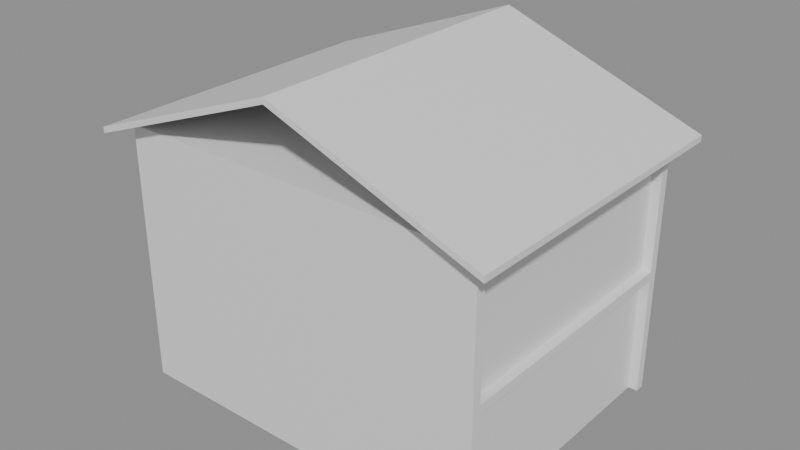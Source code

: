 # Source: e0360_after.blend  (saved by Blender 5.2.44; exported with 4.5.12 LTS)
import bpy
from mathutils import Matrix  # noqa: F401  (used for matrix-valued properties, if any)

bpy.ops.wm.read_factory_settings(use_empty=True)
scene = bpy.context.scene
scene.name = 'Scene'

# ---- materials (node trees are filled in below, after node groups)
mat_ladrillo_rojo = bpy.data.materials.new('Ladrillo_Rojo')
mat_hormigon = bpy.data.materials.new('Hormigon')
mat_teja = bpy.data.materials.new('Teja')

# ---- material node trees
mat_ladrillo_rojo.use_nodes = True; mat_ladrillo_rojo.node_tree.nodes.clear()
_N = mat_ladrillo_rojo.node_tree.nodes; _L = mat_ladrillo_rojo.node_tree.links
n0 = _N.new('ShaderNodeBsdfPrincipled'); n0.name = 'Principled BSDF'; n0.location = (-200, 100)
n0.inputs[3].default_value = 1.45
n0.inputs[10].default_value = 0.005
n1 = _N.new('ShaderNodeOutputMaterial'); n1.name = 'Material Output'; n1.location = (200, 100)
_L.new(n0.outputs[0], n1.inputs[0])
n1.is_active_output = True
mat_hormigon.use_nodes = True; mat_hormigon.node_tree.nodes.clear()
_N = mat_hormigon.node_tree.nodes; _L = mat_hormigon.node_tree.links
n0 = _N.new('ShaderNodeBsdfPrincipled'); n0.name = 'Principled BSDF'; n0.location = (-200, 100)
n0.inputs[3].default_value = 1.45
n0.inputs[10].default_value = 0.005
n1 = _N.new('ShaderNodeOutputMaterial'); n1.name = 'Material Output'; n1.location = (200, 100)
_L.new(n0.outputs[0], n1.inputs[0])
n1.is_active_output = True
mat_teja.use_nodes = True; mat_teja.node_tree.nodes.clear()
_N = mat_teja.node_tree.nodes; _L = mat_teja.node_tree.links
n0 = _N.new('ShaderNodeBsdfPrincipled'); n0.name = 'Principled BSDF'; n0.location = (-200, 100)
n0.inputs[3].default_value = 1.45
n0.inputs[10].default_value = 0.005
n1 = _N.new('ShaderNodeOutputMaterial'); n1.name = 'Material Output'; n1.location = (200, 100)
_L.new(n0.outputs[0], n1.inputs[0])
n1.is_active_output = True

# ---- meshes
me_casa_familiar_p1_muro_sur_cuerpo_mesh = bpy.data.meshes.new('Casa_Familiar_P1_Muro_Sur_Cuerpo_mesh')
me_casa_familiar_p1_muro_sur_cuerpo_mesh.from_pydata([(0.0, 0.0, 0.0), (8.0, 0.0, 0.0), (8.0, 0.2, 0.0), (0.0, 0.2, 0.0), (0.0, 0.0, 2.6), (8.0, 0.0, 2.6), (8.0, 0.2, 2.6), (0.0, 0.2, 2.6)], [], [(0, 1, 2, 3), (4, 5, 6, 7), (0, 1, 5, 4), (1, 2, 6, 5), (2, 3, 7, 6), (3, 0, 4, 7)])
me_casa_familiar_p1_muro_sur_cuerpo_mesh.materials.append(mat_ladrillo_rojo)
me_casa_familiar_p1_muro_sur_cuerpo_mesh.update()
me_casa_familiar_p1_muro_norte_cuerpo_mesh = bpy.data.meshes.new('Casa_Familiar_P1_Muro_Norte_Cuerpo_mesh')
me_casa_familiar_p1_muro_norte_cuerpo_mesh.from_pydata([(0.0, 0.0, 0.0), (8.0, 0.0, 0.0), (8.0, 0.2, 0.0), (0.0, 0.2, 0.0), (0.0, 0.0, 2.6), (8.0, 0.0, 2.6), (8.0, 0.2, 2.6), (0.0, 0.2, 2.6)], [], [(0, 1, 2, 3), (4, 5, 6, 7), (0, 1, 5, 4), (1, 2, 6, 5), (2, 3, 7, 6), (3, 0, 4, 7)])
me_casa_familiar_p1_muro_norte_cuerpo_mesh.materials.append(mat_ladrillo_rojo)
me_casa_familiar_p1_muro_norte_cuerpo_mesh.update()
me_casa_familiar_p1_muro_oeste_cuerpo_mesh = bpy.data.meshes.new('Casa_Familiar_P1_Muro_Oeste_Cuerpo_mesh')
me_casa_familiar_p1_muro_oeste_cuerpo_mesh.from_pydata([(0.0, 0.0, 0.0), (5.6, 0.0, 0.0), (5.6, 0.2, 0.0), (0.0, 0.2, 0.0), (0.0, 0.0, 2.6), (5.6, 0.0, 2.6), (5.6, 0.2, 2.6), (0.0, 0.2, 2.6)], [], [(0, 1, 2, 3), (4, 5, 6, 7), (0, 1, 5, 4), (1, 2, 6, 5), (2, 3, 7, 6), (3, 0, 4, 7)])
me_casa_familiar_p1_muro_oeste_cuerpo_mesh.materials.append(mat_ladrillo_rojo)
me_casa_familiar_p1_muro_oeste_cuerpo_mesh.update()
me_casa_familiar_p1_muro_este_cuerpo_mesh = bpy.data.meshes.new('Casa_Familiar_P1_Muro_Este_Cuerpo_mesh')
me_casa_familiar_p1_muro_este_cuerpo_mesh.from_pydata([(0.0, 0.0, 0.0), (5.6, 0.0, 0.0), (5.6, 0.2, 0.0), (0.0, 0.2, 0.0), (0.0, 0.0, 2.6), (5.6, 0.0, 2.6), (5.6, 0.2, 2.6), (0.0, 0.2, 2.6)], [], [(0, 1, 2, 3), (4, 5, 6, 7), (0, 1, 5, 4), (1, 2, 6, 5), (2, 3, 7, 6), (3, 0, 4, 7)])
me_casa_familiar_p1_muro_este_cuerpo_mesh.materials.append(mat_ladrillo_rojo)
me_casa_familiar_p1_muro_este_cuerpo_mesh.update()
me_casa_familiar_p1_losa_mesh = bpy.data.meshes.new('Casa_Familiar_P1_Losa_mesh')
me_casa_familiar_p1_losa_mesh.from_pydata([(0.0, 0.0, 0.0), (8.0, 0.0, 0.0), (8.0, 6.0, 0.0), (0.0, 6.0, 0.0), (0.0, 0.0, 0.2), (8.0, 0.0, 0.2), (8.0, 6.0, 0.2), (0.0, 6.0, 0.2)], [], [(0, 3, 2, 1), (4, 5, 6, 7), (1, 2, 6, 5), (3, 0, 4, 7), (2, 3, 7, 6), (0, 1, 5, 4)])
me_casa_familiar_p1_losa_mesh.materials.append(mat_hormigon)
me_casa_familiar_p1_losa_mesh.update()
me_casa_familiar_p2_muro_sur_cuerpo_mesh = bpy.data.meshes.new('Casa_Familiar_P2_Muro_Sur_Cuerpo_mesh')
me_casa_familiar_p2_muro_sur_cuerpo_mesh.from_pydata([(0.0, 0.0, 0.0), (8.0, 0.0, 0.0), (8.0, 0.2, 0.0), (0.0, 0.2, 0.0), (0.0, 0.0, 2.6), (8.0, 0.0, 2.6), (8.0, 0.2, 2.6), (0.0, 0.2, 2.6)], [], [(0, 1, 2, 3), (4, 5, 6, 7), (0, 1, 5, 4), (1, 2, 6, 5), (2, 3, 7, 6), (3, 0, 4, 7)])
me_casa_familiar_p2_muro_sur_cuerpo_mesh.materials.append(mat_ladrillo_rojo)
me_casa_familiar_p2_muro_sur_cuerpo_mesh.update()
me_casa_familiar_p2_muro_norte_cuerpo_mesh = bpy.data.meshes.new('Casa_Familiar_P2_Muro_Norte_Cuerpo_mesh')
me_casa_familiar_p2_muro_norte_cuerpo_mesh.from_pydata([(0.0, 0.0, 0.0), (8.0, 0.0, 0.0), (8.0, 0.2, 0.0), (0.0, 0.2, 0.0), (0.0, 0.0, 2.6), (8.0, 0.0, 2.6), (8.0, 0.2, 2.6), (0.0, 0.2, 2.6)], [], [(0, 1, 2, 3), (4, 5, 6, 7), (0, 1, 5, 4), (1, 2, 6, 5), (2, 3, 7, 6), (3, 0, 4, 7)])
me_casa_familiar_p2_muro_norte_cuerpo_mesh.materials.append(mat_ladrillo_rojo)
me_casa_familiar_p2_muro_norte_cuerpo_mesh.update()
me_casa_familiar_p2_muro_oeste_cuerpo_mesh = bpy.data.meshes.new('Casa_Familiar_P2_Muro_Oeste_Cuerpo_mesh')
me_casa_familiar_p2_muro_oeste_cuerpo_mesh.from_pydata([(0.0, 0.0, 0.0), (5.6, 0.0, 0.0), (5.6, 0.2, 0.0), (0.0, 0.2, 0.0), (0.0, 0.0, 2.6), (5.6, 0.0, 2.6), (5.6, 0.2, 2.6), (0.0, 0.2, 2.6)], [], [(0, 1, 2, 3), (4, 5, 6, 7), (0, 1, 5, 4), (1, 2, 6, 5), (2, 3, 7, 6), (3, 0, 4, 7)])
me_casa_familiar_p2_muro_oeste_cuerpo_mesh.materials.append(mat_ladrillo_rojo)
me_casa_familiar_p2_muro_oeste_cuerpo_mesh.update()
me_casa_familiar_p2_muro_este_cuerpo_mesh = bpy.data.meshes.new('Casa_Familiar_P2_Muro_Este_Cuerpo_mesh')
me_casa_familiar_p2_muro_este_cuerpo_mesh.from_pydata([(0.0, 0.0, 0.0), (5.6, 0.0, 0.0), (5.6, 0.2, 0.0), (0.0, 0.2, 0.0), (0.0, 0.0, 2.6), (5.6, 0.0, 2.6), (5.6, 0.2, 2.6), (0.0, 0.2, 2.6)], [], [(0, 1, 2, 3), (4, 5, 6, 7), (0, 1, 5, 4), (1, 2, 6, 5), (2, 3, 7, 6), (3, 0, 4, 7)])
me_casa_familiar_p2_muro_este_cuerpo_mesh.materials.append(mat_ladrillo_rojo)
me_casa_familiar_p2_muro_este_cuerpo_mesh.update()
me_casa_familiar_p2_losa_mesh = bpy.data.meshes.new('Casa_Familiar_P2_Losa_mesh')
me_casa_familiar_p2_losa_mesh.from_pydata([(0.0, 0.0, 0.0), (8.0, 0.0, 0.0), (8.0, 6.0, 0.0), (0.0, 6.0, 0.0), (0.0, 0.0, 0.2), (8.0, 0.0, 0.2), (8.0, 6.0, 0.2), (0.0, 6.0, 0.2)], [], [(0, 3, 2, 1), (4, 5, 6, 7), (1, 2, 6, 5), (3, 0, 4, 7), (2, 3, 7, 6), (0, 1, 5, 4)])
me_casa_familiar_p2_losa_mesh.materials.append(mat_hormigon)
me_casa_familiar_p2_losa_mesh.update()
me_casa_familiar_tejado_cuerpo_mesh = bpy.data.meshes.new('Casa_Familiar_Tejado_Cuerpo_mesh')
me_casa_familiar_tejado_cuerpo_mesh.from_pydata([(-0.4, -0.4, -0.15), (4.0, -0.4, 1.5), (8.4, -0.4, -0.15), (-0.4, 6.4, -0.15), (4.0, 6.4, 1.5), (8.4, 6.4, -0.15), (-0.4, -0.4, -0.02184), (4.0, -0.4, 1.628), (8.4, -0.4, -0.02184), (-0.4, 6.4, -0.02184), (4.0, 6.4, 1.628), (8.4, 6.4, -0.02184)], [], [(0, 1, 4, 3), (6, 7, 10, 9), (0, 3, 9, 6), (0, 6, 7, 1), (3, 4, 10, 9), (1, 2, 5, 4), (7, 8, 11, 10), (2, 8, 11, 5), (1, 7, 8, 2), (4, 5, 11, 10)])
me_casa_familiar_tejado_cuerpo_mesh.materials.append(mat_teja)
me_casa_familiar_tejado_cuerpo_mesh.update()

# ---- objects
ob_casa_familiar = bpy.data.objects.new('Casa_Familiar', None)
ob_casa_familiar_p1_muro_sur = bpy.data.objects.new('Casa_Familiar_P1_Muro_Sur', None)
ob_casa_familiar_p1_muro_sur_cuerpo = bpy.data.objects.new('Casa_Familiar_P1_Muro_Sur_Cuerpo', me_casa_familiar_p1_muro_sur_cuerpo_mesh)
ob_casa_familiar_p1_muro_norte = bpy.data.objects.new('Casa_Familiar_P1_Muro_Norte', None)
ob_casa_familiar_p1_muro_norte_cuerpo = bpy.data.objects.new('Casa_Familiar_P1_Muro_Norte_Cuerpo', me_casa_familiar_p1_muro_norte_cuerpo_mesh)
ob_casa_familiar_p1_muro_oeste = bpy.data.objects.new('Casa_Familiar_P1_Muro_Oeste', None)
ob_casa_familiar_p1_muro_oeste_cuerpo = bpy.data.objects.new('Casa_Familiar_P1_Muro_Oeste_Cuerpo', me_casa_familiar_p1_muro_oeste_cuerpo_mesh)
ob_casa_familiar_p1_muro_este = bpy.data.objects.new('Casa_Familiar_P1_Muro_Este', None)
ob_casa_familiar_p1_muro_este_cuerpo = bpy.data.objects.new('Casa_Familiar_P1_Muro_Este_Cuerpo', me_casa_familiar_p1_muro_este_cuerpo_mesh)
ob_casa_familiar_p1_losa_solido = bpy.data.objects.new('Casa_Familiar_P1_Losa_Solido', me_casa_familiar_p1_losa_mesh)
ob_casa_familiar_p1_losa = bpy.data.objects.new('Casa_Familiar_P1_Losa', None)
ob_casa_familiar_p2_muro_sur = bpy.data.objects.new('Casa_Familiar_P2_Muro_Sur', None)
ob_casa_familiar_p2_muro_sur_cuerpo = bpy.data.objects.new('Casa_Familiar_P2_Muro_Sur_Cuerpo', me_casa_familiar_p2_muro_sur_cuerpo_mesh)
ob_casa_familiar_p2_muro_norte = bpy.data.objects.new('Casa_Familiar_P2_Muro_Norte', None)
ob_casa_familiar_p2_muro_norte_cuerpo = bpy.data.objects.new('Casa_Familiar_P2_Muro_Norte_Cuerpo', me_casa_familiar_p2_muro_norte_cuerpo_mesh)
ob_casa_familiar_p2_muro_oeste = bpy.data.objects.new('Casa_Familiar_P2_Muro_Oeste', None)
ob_casa_familiar_p2_muro_oeste_cuerpo = bpy.data.objects.new('Casa_Familiar_P2_Muro_Oeste_Cuerpo', me_casa_familiar_p2_muro_oeste_cuerpo_mesh)
ob_casa_familiar_p2_muro_este = bpy.data.objects.new('Casa_Familiar_P2_Muro_Este', None)
ob_casa_familiar_p2_muro_este_cuerpo = bpy.data.objects.new('Casa_Familiar_P2_Muro_Este_Cuerpo', me_casa_familiar_p2_muro_este_cuerpo_mesh)
ob_casa_familiar_p2_losa_solido = bpy.data.objects.new('Casa_Familiar_P2_Losa_Solido', me_casa_familiar_p2_losa_mesh)
ob_casa_familiar_p2_losa = bpy.data.objects.new('Casa_Familiar_P2_Losa', None)
ob_casa_familiar_tejado = bpy.data.objects.new('Casa_Familiar_Tejado', None)
ob_casa_familiar_tejado_cuerpo = bpy.data.objects.new('Casa_Familiar_Tejado_Cuerpo', me_casa_familiar_tejado_cuerpo_mesh)

# ---- transforms, parenting, visibility, modifiers, constraints
ob_casa_familiar.location = (0.0, 0.0, 0.0)
ob_casa_familiar.empty_display_type = 'ARROWS'
ob_casa_familiar_p1_muro_sur.parent = ob_casa_familiar
ob_casa_familiar_p1_muro_sur.location = (0.0, 0.0, 0.0)
ob_casa_familiar_p1_muro_sur.empty_display_type = 'ARROWS'
ob_casa_familiar_p1_muro_sur_cuerpo.parent = ob_casa_familiar_p1_muro_sur
ob_casa_familiar_p1_muro_sur_cuerpo.location = (0.0, 0.0, 0.0)
ob_casa_familiar_p1_muro_norte.parent = ob_casa_familiar
ob_casa_familiar_p1_muro_norte.location = (0.0, 5.8, 0.0)
ob_casa_familiar_p1_muro_norte.empty_display_type = 'ARROWS'
ob_casa_familiar_p1_muro_norte_cuerpo.parent = ob_casa_familiar_p1_muro_norte
ob_casa_familiar_p1_muro_norte_cuerpo.location = (0.0, 0.0, 0.0)
ob_casa_familiar_p1_muro_oeste.parent = ob_casa_familiar
ob_casa_familiar_p1_muro_oeste.location = (0.0, 0.2, 0.0)
ob_casa_familiar_p1_muro_oeste.rotation_euler = (0.0, 0.0, 1.571)
ob_casa_familiar_p1_muro_oeste.empty_display_type = 'ARROWS'
ob_casa_familiar_p1_muro_oeste_cuerpo.parent = ob_casa_familiar_p1_muro_oeste
ob_casa_familiar_p1_muro_oeste_cuerpo.location = (0.0, 0.0, 0.0)
ob_casa_familiar_p1_muro_este.parent = ob_casa_familiar
ob_casa_familiar_p1_muro_este.location = (7.8, 0.2, 0.0)
ob_casa_familiar_p1_muro_este.rotation_euler = (0.0, 0.0, 1.571)
ob_casa_familiar_p1_muro_este.empty_display_type = 'ARROWS'
ob_casa_familiar_p1_muro_este_cuerpo.parent = ob_casa_familiar_p1_muro_este
ob_casa_familiar_p1_muro_este_cuerpo.location = (0.0, 0.0, 0.0)
ob_casa_familiar_p1_losa_solido.parent = ob_casa_familiar_p1_losa
ob_casa_familiar_p1_losa_solido.location = (0.0, 0.0, 0.0)
ob_casa_familiar_p1_losa.parent = ob_casa_familiar
ob_casa_familiar_p1_losa.location = (0.0, 0.0, 2.6)
ob_casa_familiar_p1_losa.empty_display_type = 'ARROWS'
ob_casa_familiar_p2_muro_sur.parent = ob_casa_familiar
ob_casa_familiar_p2_muro_sur.location = (0.0, 0.0, 2.8)
ob_casa_familiar_p2_muro_sur.empty_display_type = 'ARROWS'
ob_casa_familiar_p2_muro_sur_cuerpo.parent = ob_casa_familiar_p2_muro_sur
ob_casa_familiar_p2_muro_sur_cuerpo.location = (0.0, 0.0, 0.0)
ob_casa_familiar_p2_muro_norte.parent = ob_casa_familiar
ob_casa_familiar_p2_muro_norte.location = (0.0, 5.8, 2.8)
ob_casa_familiar_p2_muro_norte.empty_display_type = 'ARROWS'
ob_casa_familiar_p2_muro_norte_cuerpo.parent = ob_casa_familiar_p2_muro_norte
ob_casa_familiar_p2_muro_norte_cuerpo.location = (0.0, 0.0, 0.0)
ob_casa_familiar_p2_muro_oeste.parent = ob_casa_familiar
ob_casa_familiar_p2_muro_oeste.location = (0.0, 0.2, 2.8)
ob_casa_familiar_p2_muro_oeste.rotation_euler = (0.0, 0.0, 1.571)
ob_casa_familiar_p2_muro_oeste.empty_display_type = 'ARROWS'
ob_casa_familiar_p2_muro_oeste_cuerpo.parent = ob_casa_familiar_p2_muro_oeste
ob_casa_familiar_p2_muro_oeste_cuerpo.location = (0.0, 0.0, 0.0)
ob_casa_familiar_p2_muro_este.parent = ob_casa_familiar
ob_casa_familiar_p2_muro_este.location = (7.8, 0.2, 2.8)
ob_casa_familiar_p2_muro_este.rotation_euler = (0.0, 0.0, 1.571)
ob_casa_familiar_p2_muro_este.empty_display_type = 'ARROWS'
ob_casa_familiar_p2_muro_este_cuerpo.parent = ob_casa_familiar_p2_muro_este
ob_casa_familiar_p2_muro_este_cuerpo.location = (0.0, 0.0, 0.0)
ob_casa_familiar_p2_losa_solido.parent = ob_casa_familiar_p2_losa
ob_casa_familiar_p2_losa_solido.location = (0.0, 0.0, 0.0)
ob_casa_familiar_p2_losa.parent = ob_casa_familiar
ob_casa_familiar_p2_losa.location = (0.0, 0.0, 5.4)
ob_casa_familiar_p2_losa.empty_display_type = 'ARROWS'
ob_casa_familiar_tejado.parent = ob_casa_familiar
ob_casa_familiar_tejado.location = (0.0, 0.0, 5.6)
ob_casa_familiar_tejado.empty_display_type = 'ARROWS'
ob_casa_familiar_tejado_cuerpo.parent = ob_casa_familiar_tejado
ob_casa_familiar_tejado_cuerpo.location = (0.0, 0.0, 0.0)

# ---- collection membership
scene.collection.objects.link(ob_casa_familiar)
scene.collection.objects.link(ob_casa_familiar_p1_muro_sur)
scene.collection.objects.link(ob_casa_familiar_p1_muro_sur_cuerpo)
scene.collection.objects.link(ob_casa_familiar_p1_muro_norte)
scene.collection.objects.link(ob_casa_familiar_p1_muro_norte_cuerpo)
scene.collection.objects.link(ob_casa_familiar_p1_muro_oeste)
scene.collection.objects.link(ob_casa_familiar_p1_muro_oeste_cuerpo)
scene.collection.objects.link(ob_casa_familiar_p1_muro_este)
scene.collection.objects.link(ob_casa_familiar_p1_muro_este_cuerpo)
scene.collection.objects.link(ob_casa_familiar_p1_losa_solido)
scene.collection.objects.link(ob_casa_familiar_p1_losa)
scene.collection.objects.link(ob_casa_familiar_p2_muro_sur)
scene.collection.objects.link(ob_casa_familiar_p2_muro_sur_cuerpo)
scene.collection.objects.link(ob_casa_familiar_p2_muro_norte)
scene.collection.objects.link(ob_casa_familiar_p2_muro_norte_cuerpo)
scene.collection.objects.link(ob_casa_familiar_p2_muro_oeste)
scene.collection.objects.link(ob_casa_familiar_p2_muro_oeste_cuerpo)
scene.collection.objects.link(ob_casa_familiar_p2_muro_este)
scene.collection.objects.link(ob_casa_familiar_p2_muro_este_cuerpo)
scene.collection.objects.link(ob_casa_familiar_p2_losa_solido)
scene.collection.objects.link(ob_casa_familiar_p2_losa)
scene.collection.objects.link(ob_casa_familiar_tejado)
scene.collection.objects.link(ob_casa_familiar_tejado_cuerpo)

# ---- scene / render settings (as saved in the file)
scene.frame_start = 1; scene.frame_end = 250; scene.frame_set(1)
scene.render.engine = 'BLENDER_EEVEE_NEXT'
scene.render.bake_bias = 0.0
scene.render.bake_samples = 0
scene.render.compositor_device = 'GPU'
scene.eevee.use_volume_custom_range = False
scene.eevee.fast_gi_thickness_near = 0.1
scene.eevee.fast_gi_thickness_far = 0.0
scene.eevee.ray_tracing_options.screen_trace_thickness = 0.1
bpy.context.view_layer.update()

# ---- added for rendering (the .blend has no active camera and no usable light): camera, sun + grey world if the file has none
cam_auto = bpy.data.cameras.new('AutoCamera')
cam_auto.lens = 50.0
cam_auto.sensor_width = 36.0
cam_auto.clip_end = 1000.0
ob_auto_camera = bpy.data.objects.new('AutoCamera', cam_auto)
scene.collection.objects.link(ob_auto_camera)
ob_auto_camera.location = (16.2719, -11.7263, 13.4316)
ob_auto_camera.rotation_euler = (1.09748, -7.21219e-08, 0.694738)
scene.camera = ob_auto_camera
light_auto_sun = bpy.data.lights.new('AutoSun', 'SUN')
light_auto_sun.energy = 3.0
light_auto_sun.angle = 0.0523599
ob_auto_sun = bpy.data.objects.new('AutoSun', light_auto_sun)
scene.collection.objects.link(ob_auto_sun)
ob_auto_sun.rotation_euler = (0.872665, 0.174533, 0.523599)
if scene.world is None:
    world_auto = bpy.data.worlds.new('AutoWorld')
    world_auto.color = (0.3, 0.3, 0.3)
    scene.world = world_auto
bpy.context.view_layer.update()
